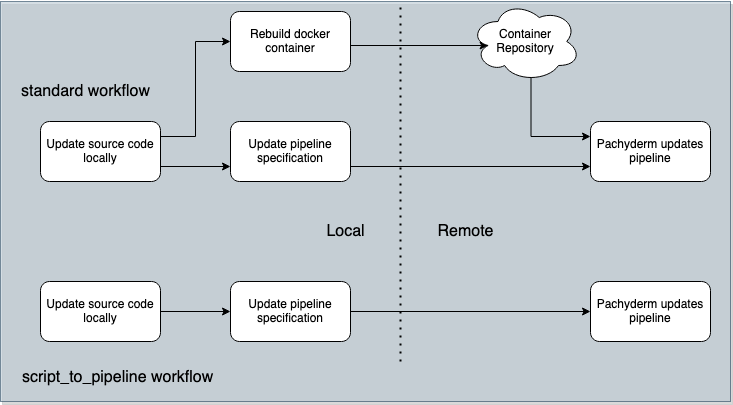

The diagram above was exported from draw.io. Its source (the exported page's mxGraphModel, read from the mxfile embedded in the PNG):
<mxGraphModel dx="934" dy="575" grid="1" gridSize="10" guides="1" tooltips="1" connect="1" arrows="1" fold="1" page="1" pageScale="1" pageWidth="850" pageHeight="1100" math="0" shadow="0">
  <root>
    <mxCell id="0" />
    <mxCell id="1" parent="0" />
    <mxCell id="_gQsqPOOUWEZTZH-RC2d-33" value="" style="rounded=0;whiteSpace=wrap;html=1;fontSize=16;fillColor=#bac8d3;strokeColor=#23445d;opacity=60;glass=0;shadow=1;sketch=0;" vertex="1" parent="1">
      <mxGeometry x="40" y="40" width="730" height="400" as="geometry" />
    </mxCell>
    <mxCell id="_gQsqPOOUWEZTZH-RC2d-22" style="edgeStyle=orthogonalEdgeStyle;rounded=0;orthogonalLoop=1;jettySize=auto;html=1;exitX=1;exitY=0.25;exitDx=0;exitDy=0;entryX=0;entryY=0.5;entryDx=0;entryDy=0;fontSize=16;" edge="1" parent="1" source="_gQsqPOOUWEZTZH-RC2d-1" target="_gQsqPOOUWEZTZH-RC2d-3">
      <mxGeometry relative="1" as="geometry" />
    </mxCell>
    <mxCell id="_gQsqPOOUWEZTZH-RC2d-23" style="edgeStyle=orthogonalEdgeStyle;rounded=0;orthogonalLoop=1;jettySize=auto;html=1;exitX=1;exitY=0.75;exitDx=0;exitDy=0;entryX=0;entryY=0.75;entryDx=0;entryDy=0;fontSize=16;" edge="1" parent="1" source="_gQsqPOOUWEZTZH-RC2d-1" target="_gQsqPOOUWEZTZH-RC2d-21">
      <mxGeometry relative="1" as="geometry" />
    </mxCell>
    <mxCell id="_gQsqPOOUWEZTZH-RC2d-1" value="Update source code locally" style="rounded=1;whiteSpace=wrap;html=1;" vertex="1" parent="1">
      <mxGeometry x="80" y="160" width="120" height="60" as="geometry" />
    </mxCell>
    <mxCell id="_gQsqPOOUWEZTZH-RC2d-27" style="edgeStyle=orthogonalEdgeStyle;rounded=0;orthogonalLoop=1;jettySize=auto;html=1;exitX=1;exitY=0.5;exitDx=0;exitDy=0;entryX=0.16;entryY=0.55;entryDx=0;entryDy=0;entryPerimeter=0;fontSize=16;" edge="1" parent="1" source="_gQsqPOOUWEZTZH-RC2d-3" target="_gQsqPOOUWEZTZH-RC2d-5">
      <mxGeometry relative="1" as="geometry">
        <Array as="points">
          <mxPoint x="390" y="84" />
        </Array>
      </mxGeometry>
    </mxCell>
    <mxCell id="_gQsqPOOUWEZTZH-RC2d-3" value="Rebuild docker container" style="rounded=1;whiteSpace=wrap;html=1;" vertex="1" parent="1">
      <mxGeometry x="270" y="50" width="120" height="60" as="geometry" />
    </mxCell>
    <mxCell id="_gQsqPOOUWEZTZH-RC2d-29" style="edgeStyle=orthogonalEdgeStyle;rounded=0;orthogonalLoop=1;jettySize=auto;html=1;exitX=0.55;exitY=0.95;exitDx=0;exitDy=0;exitPerimeter=0;entryX=0;entryY=0.25;entryDx=0;entryDy=0;fontSize=12;" edge="1" parent="1" source="_gQsqPOOUWEZTZH-RC2d-5" target="_gQsqPOOUWEZTZH-RC2d-8">
      <mxGeometry relative="1" as="geometry">
        <Array as="points">
          <mxPoint x="571" y="175" />
        </Array>
      </mxGeometry>
    </mxCell>
    <mxCell id="_gQsqPOOUWEZTZH-RC2d-5" value="Container Repository" style="ellipse;shape=cloud;whiteSpace=wrap;html=1;" vertex="1" parent="1">
      <mxGeometry x="510" y="40" width="110" height="80" as="geometry" />
    </mxCell>
    <mxCell id="_gQsqPOOUWEZTZH-RC2d-8" value="Pachyderm updates pipeline" style="rounded=1;whiteSpace=wrap;html=1;" vertex="1" parent="1">
      <mxGeometry x="630" y="160" width="120" height="60" as="geometry" />
    </mxCell>
    <mxCell id="_gQsqPOOUWEZTZH-RC2d-13" value="" style="endArrow=none;dashed=1;html=1;dashPattern=1 3;strokeWidth=2;rounded=0;fontSize=12;" edge="1" parent="1">
      <mxGeometry width="50" height="50" relative="1" as="geometry">
        <mxPoint x="440" y="400" as="sourcePoint" />
        <mxPoint x="440" y="40" as="targetPoint" />
        <Array as="points" />
      </mxGeometry>
    </mxCell>
    <mxCell id="_gQsqPOOUWEZTZH-RC2d-14" value="&lt;font style=&quot;font-size: 16px&quot;&gt;Local&lt;/font&gt;" style="text;html=1;align=center;verticalAlign=middle;resizable=0;points=[];autosize=1;strokeColor=none;fillColor=none;fontSize=12;" vertex="1" parent="1">
      <mxGeometry x="360" y="260" width="50" height="20" as="geometry" />
    </mxCell>
    <mxCell id="_gQsqPOOUWEZTZH-RC2d-15" value="&lt;font style=&quot;font-size: 16px&quot;&gt;Remote&lt;/font&gt;" style="text;html=1;align=center;verticalAlign=middle;resizable=0;points=[];autosize=1;strokeColor=none;fillColor=none;fontSize=12;" vertex="1" parent="1">
      <mxGeometry x="470" y="260" width="70" height="20" as="geometry" />
    </mxCell>
    <mxCell id="_gQsqPOOUWEZTZH-RC2d-18" style="edgeStyle=orthogonalEdgeStyle;rounded=0;orthogonalLoop=1;jettySize=auto;html=1;entryX=0;entryY=0.5;entryDx=0;entryDy=0;fontSize=16;" edge="1" parent="1" source="_gQsqPOOUWEZTZH-RC2d-16" target="_gQsqPOOUWEZTZH-RC2d-17">
      <mxGeometry relative="1" as="geometry" />
    </mxCell>
    <mxCell id="_gQsqPOOUWEZTZH-RC2d-16" value="Update source code locally" style="rounded=1;whiteSpace=wrap;html=1;" vertex="1" parent="1">
      <mxGeometry x="80" y="320" width="120" height="60" as="geometry" />
    </mxCell>
    <mxCell id="_gQsqPOOUWEZTZH-RC2d-25" style="edgeStyle=orthogonalEdgeStyle;rounded=0;orthogonalLoop=1;jettySize=auto;html=1;exitX=1;exitY=0.5;exitDx=0;exitDy=0;entryX=0;entryY=0.5;entryDx=0;entryDy=0;fontSize=16;" edge="1" parent="1" source="_gQsqPOOUWEZTZH-RC2d-17" target="_gQsqPOOUWEZTZH-RC2d-19">
      <mxGeometry relative="1" as="geometry" />
    </mxCell>
    <mxCell id="_gQsqPOOUWEZTZH-RC2d-17" value="Update pipeline specification" style="rounded=1;whiteSpace=wrap;html=1;" vertex="1" parent="1">
      <mxGeometry x="270" y="320" width="120" height="60" as="geometry" />
    </mxCell>
    <mxCell id="_gQsqPOOUWEZTZH-RC2d-19" value="Pachyderm updates pipeline" style="rounded=1;whiteSpace=wrap;html=1;" vertex="1" parent="1">
      <mxGeometry x="630" y="320" width="120" height="60" as="geometry" />
    </mxCell>
    <mxCell id="_gQsqPOOUWEZTZH-RC2d-24" style="edgeStyle=orthogonalEdgeStyle;rounded=0;orthogonalLoop=1;jettySize=auto;html=1;exitX=1;exitY=0.75;exitDx=0;exitDy=0;entryX=0;entryY=0.75;entryDx=0;entryDy=0;fontSize=16;" edge="1" parent="1" source="_gQsqPOOUWEZTZH-RC2d-21" target="_gQsqPOOUWEZTZH-RC2d-8">
      <mxGeometry relative="1" as="geometry" />
    </mxCell>
    <mxCell id="_gQsqPOOUWEZTZH-RC2d-21" value="Update pipeline specification" style="rounded=1;whiteSpace=wrap;html=1;" vertex="1" parent="1">
      <mxGeometry x="270" y="160" width="120" height="60" as="geometry" />
    </mxCell>
    <mxCell id="_gQsqPOOUWEZTZH-RC2d-30" value="&lt;font style=&quot;font-size: 16px&quot;&gt;standard workflow&lt;/font&gt;" style="text;html=1;align=center;verticalAlign=middle;resizable=0;points=[];autosize=1;strokeColor=none;fillColor=none;fontSize=12;" vertex="1" parent="1">
      <mxGeometry x="55" y="120" width="140" height="20" as="geometry" />
    </mxCell>
    <mxCell id="_gQsqPOOUWEZTZH-RC2d-31" value="script_to_pipeline workflow" style="text;whiteSpace=wrap;html=1;fontSize=16;" vertex="1" parent="1">
      <mxGeometry x="60" y="400" width="200" height="30" as="geometry" />
    </mxCell>
  </root>
</mxGraphModel>